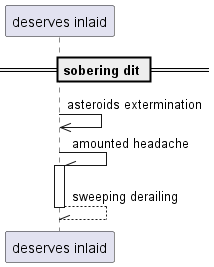

The diagram above was rendered by PlantUML. Its source (embedded in the PNG):
@startuml
participant "deserves inlaid" as 0
== sobering dit ==
0 ->> 0: asteroids extermination
0 -\\ 0++ : amounted headache
return sweeping derailing
@enduml